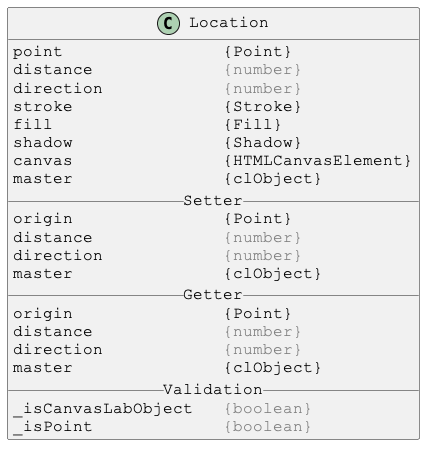

The diagram above was rendered by PlantUML. Its source (embedded in the PNG):
@startuml

skinparam DefaultFontSize 16
skinparam DefaultFontName Courier New

class Location {
point                {Point}
distance             <color:gray>{number}</color>
direction            <color:gray>{number}</color>
stroke               {Stroke}
fill                 {Fill}
shadow               {Shadow}
canvas               {HTMLCanvasElement}
master               {clObject}
__ Setter __
origin               {Point}
distance             <color:gray>{number}</color>
direction            <color:gray>{number}</color>
master               {clObject}
__ Getter __
origin               {Point}
distance             <color:gray>{number}</color>
direction            <color:gray>{number}</color>
master               {clObject}
__ Validation __
_isCanvasLabObject   <color:gray>{boolean}</color>
_isPoint             <color:gray>{boolean}</color>
}

@enduml